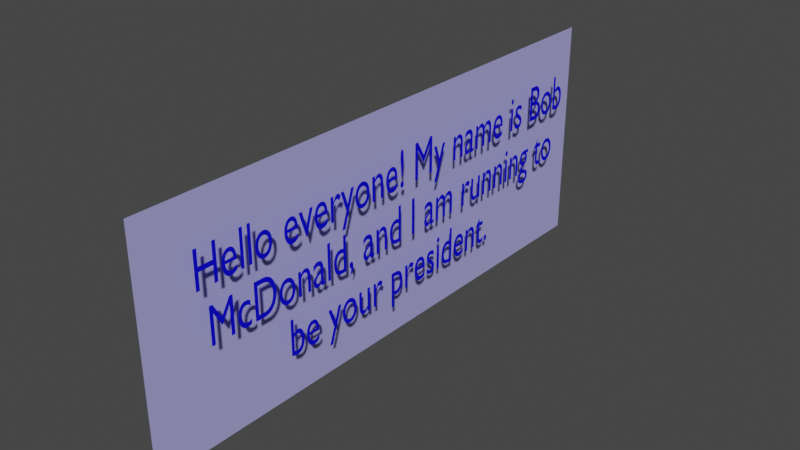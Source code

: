 # Source: candidatespeech.blend  (saved by Blender 2.92.15; exported with 4.5.12 LTS)
import bpy
from mathutils import Matrix  # noqa: F401  (used for matrix-valued properties, if any)

bpy.ops.wm.read_factory_settings(use_empty=True)
scene = bpy.context.scene
scene.name = 'Scene'

# ---- collections
col_collection = bpy.data.collections.new('Collection'); scene.collection.children.link(col_collection)

# ---- materials (node trees are filled in below, after node groups)
mat_material_001 = bpy.data.materials.new('Material.001')
mat_material_001.use_transparent_shadow = False
mat_material_001.diffuse_color = (0.4055, 0.3936, 0.8, 1.0)
mat_material_002 = bpy.data.materials.new('Material.002')
mat_material_002.use_transparent_shadow = False
mat_material_002.diffuse_color = (0.005601, 0.00484, 0.8, 1.0)

# ---- material node trees

# ---- world
world_world = bpy.data.worlds.new('World'); scene.world = world_world
world_world.use_nodes = True; world_world.node_tree.nodes.clear()
_N = world_world.node_tree.nodes; _L = world_world.node_tree.links
n0 = _N.new('ShaderNodeOutputWorld'); n0.name = 'World Output'; n0.location = (300, 300)
n1 = _N.new('ShaderNodeBackground'); n1.name = 'Background'; n1.location = (10, 300)
n1.inputs[0].default_value = (0.05088, 0.05088, 0.05088, 1.0)
_L.new(n1.outputs[0], n0.inputs[0])
n0.is_active_output = True
world_world.color = (0.05088, 0.05088, 0.05088)
world_world.use_sun_shadow = False
world_world.sun_shadow_jitter_overblur = 0.0

# ---- meshes
me_plane = bpy.data.meshes.new('Plane')
me_plane.from_pydata([(-1.0, -1.0, 0.0), (1.0, -1.0, 0.0), (-1.0, 1.0, 0.0), (1.0, 1.0, 0.0)], [], [(0, 1, 3, 2)])
_uv = me_plane.uv_layers.new(name='UVMap')
_uv.uv.foreach_set('vector', [0.0, 0.0, 1.0, 0.0, 1.0, 1.0, 0.0, 1.0])
me_plane.materials.append(mat_material_001)
me_plane.use_remesh_fix_poles = True
me_plane.use_remesh_preserve_attributes = False
me_plane.use_mirror_vertex_groups = False
me_plane.update()

# ---- curves / text
txt_text = bpy.data.curves.new('Text', 'FONT')
txt_text.dimensions = '2D'
txt_text.body = 'Hello everyone! My name is Bob\n McDonald, and I am running to \n         be your president.'
txt_text.materials.append(mat_material_002)
txt_text.use_path_clamp = True
txt_text.overflow = 'SCALE'
txt_text.size = 0.5
txt_text.active_textbox = 2

# ---- objects
ob_plane = bpy.data.objects.new('Plane', me_plane)
ob_text = bpy.data.objects.new('Text', txt_text)

# ---- transforms, parenting, visibility, modifiers, constraints
ob_plane.location = (0.0, 0.0, 2.487)
ob_plane.rotation_euler = (0.0, 1.571, 0.0)
ob_plane.scale = (1.39, 3.458, 3.458)
ob_plane.lineart.crease_threshold = 0.0
ob_text.location = (0.1694, -2.953, 2.99)
ob_text.rotation_euler = (1.571, 0.0, 1.571)
ob_text.scale = (0.906, 1.265, 1.265)
ob_text.lineart.crease_threshold = 0.0

# ---- collection membership
col_collection.objects.link(ob_plane)
col_collection.objects.link(ob_text)

# ---- scene / render settings (as saved in the file)
scene.frame_start = 1; scene.frame_end = 250; scene.frame_set(1)
scene.render.engine = 'BLENDER_EEVEE_NEXT'
scene.cycles.use_denoising = False
scene.cycles.samples = 128
scene.cycles.sampling_pattern = 'TABULATED_SOBOL'
scene.cycles.use_adaptive_sampling = False
scene.cycles.use_light_tree = False
scene.view_settings.view_transform = 'Filmic'
bpy.context.view_layer.update()

# ---- added for rendering (the .blend has no active camera and no usable light): camera, sun
cam_auto = bpy.data.cameras.new('AutoCamera')
cam_auto.lens = 50.0
cam_auto.sensor_width = 36.0
cam_auto.clip_end = 1000.0
ob_auto_camera = bpy.data.objects.new('AutoCamera', cam_auto)
scene.collection.objects.link(ob_auto_camera)
ob_auto_camera.location = (6.98301, -8.27794, 8.00575)
ob_auto_camera.rotation_euler = (1.09748, -7.21219e-08, 0.694738)
scene.camera = ob_auto_camera
light_auto_sun = bpy.data.lights.new('AutoSun', 'SUN')
light_auto_sun.energy = 3.0
light_auto_sun.angle = 0.0523599
ob_auto_sun = bpy.data.objects.new('AutoSun', light_auto_sun)
scene.collection.objects.link(ob_auto_sun)
ob_auto_sun.rotation_euler = (0.872665, 0.174533, 0.523599)
bpy.context.view_layer.update()
